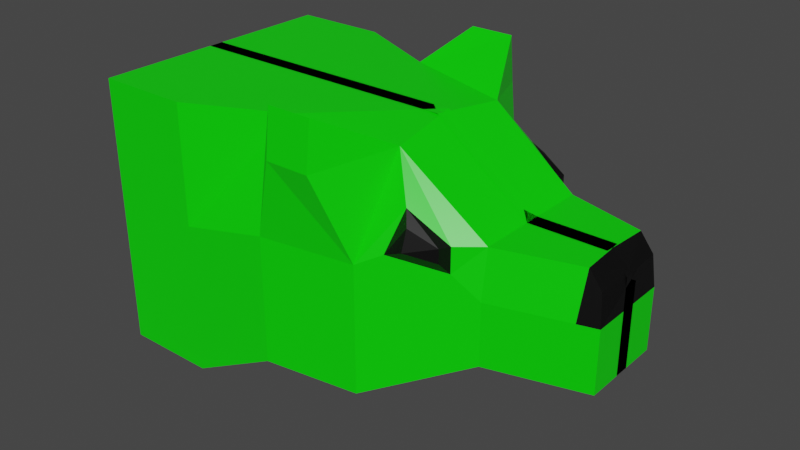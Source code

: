 # Source: wolf.blend  (saved by Blender 3.2.14; exported with 4.5.12 LTS)
import bpy
from mathutils import Matrix  # noqa: F401  (used for matrix-valued properties, if any)

bpy.ops.wm.read_factory_settings(use_empty=True)
scene = bpy.context.scene
scene.name = 'Scene'

# ---- collections
col_collection = bpy.data.collections.new('Collection'); scene.collection.children.link(col_collection)

# ---- materials (node trees are filled in below, after node groups)
mat_material = bpy.data.materials.new('Material')
mat_material.alpha_threshold = 0.0
mat_material.use_transparent_shadow = False
mat_material.line_color = (0.0, 0.0, 0.0, 1.0)
mat_material_001 = bpy.data.materials.new('Material.001')
mat_material_001.use_transparent_shadow = False

# ---- material node trees
mat_material.use_nodes = True; mat_material.node_tree.nodes.clear()
_N = mat_material.node_tree.nodes; _L = mat_material.node_tree.links
n0 = _N.new('ShaderNodeOutputMaterial'); n0.name = 'Material Output'; n0.location = (300, 300)
n1 = _N.new('ShaderNodeBsdfPrincipled'); n1.name = 'Principled BSDF'; n1.location = (10, 300)
n1.distribution = 'GGX'
n1.subsurface_method = 'RANDOM_WALK_SKIN'
n1.inputs[0].default_value = (0.001722, 0.8, 0.0, 1.0)
n1.inputs[2].default_value = 0.4
n1.inputs[3].default_value = 1.45
n1.inputs[27].default_value = (0.0, 0.0, 0.0, 1.0)
n1.inputs[28].default_value = 1.0
_L.new(n1.outputs[0], n0.inputs[0])
n0.is_active_output = True
mat_material_001.use_nodes = True; mat_material_001.node_tree.nodes.clear()
_N = mat_material_001.node_tree.nodes; _L = mat_material_001.node_tree.links
n0 = _N.new('ShaderNodeBsdfPrincipled'); n0.name = 'Principled BSDF'; n0.location = (10, 300)
n0.distribution = 'GGX'
n0.subsurface_method = 'RANDOM_WALK_SKIN'
n0.inputs[0].default_value = (0.0, 0.0, 0.0, 1.0)
n0.inputs[3].default_value = 1.45
n0.inputs[27].default_value = (0.0, 0.0, 0.0, 1.0)
n0.inputs[28].default_value = 1.0
n1 = _N.new('ShaderNodeOutputMaterial'); n1.name = 'Material Output'; n1.location = (300, 300)
_L.new(n0.outputs[0], n1.inputs[0])
n1.is_active_output = True

# ---- world
world_world = bpy.data.worlds.new('World'); scene.world = world_world
world_world.use_nodes = True; world_world.node_tree.nodes.clear()
_N = world_world.node_tree.nodes; _L = world_world.node_tree.links
n0 = _N.new('ShaderNodeOutputWorld'); n0.name = 'World Output'; n0.location = (300, 300)
n1 = _N.new('ShaderNodeBackground'); n1.name = 'Background'; n1.location = (10, 300)
n1.inputs[0].default_value = (0.05088, 0.05088, 0.05088, 1.0)
_L.new(n1.outputs[0], n0.inputs[0])
n0.is_active_output = True
world_world.color = (0.05088, 0.05088, 0.05088)
world_world.use_sun_shadow = False
world_world.sun_shadow_jitter_overblur = 0.0

# ---- meshes
me_cube = bpy.data.meshes.new('Cube')
me_cube.from_pydata([(-2.395, 0.9434, 1.0), (-2.395, 0.9434, -1.0), (1.016, 0.2897, 0.3545), (1.038, 0.3102, -0.3175), (-2.395, -0.05662, -1.0), (1.038, -0.05661, 0.3545), (1.038, -0.05661, -0.3175), (-2.395, -0.05662, 1.0), (-1.708, 0.9434, 1.0), (-1.022, 0.6267, 1.0), (-0.2731, 0.4875, 0.9439), (0.3517, 0.4513, 0.4772), (0.3517, 0.4993, -0.3175), (-0.335, 0.8415, -0.6412), (-1.022, 0.9434, -0.6412), (-1.708, 0.9434, -1.0), (-1.708, -0.05661, -1.0), (-1.022, -0.05661, -0.6412), (-0.335, -0.05661, -0.6412), (0.3517, -0.05661, -0.3175), (-1.708, -0.05661, 1.0), (-1.022, -0.05661, 1.0), (-0.335, -0.05661, 1.0), (0.3517, -0.05661, 0.4772), (-2.395, 0.9434, 0.1244), (1.038, 0.3102, 0.1293), (-2.395, -0.05662, 0.1244), (1.038, -0.05661, 0.1293), (-1.708, 0.9434, 0.1244), (-1.022, 0.9434, 0.2815), (-0.335, 0.8415, 0.2815), (0.3517, 0.4993, 0.1293), (-0.09471, 0.6431, 0.6576), (0.1867, 0.5815, 0.4747), (-0.17, 0.7593, 0.373), (0.1867, 0.5815, 0.294), (-0.03619, 0.7126, 0.5707), (0.1573, 0.6597, 0.4824), (-0.03851, 0.7573, 0.4266), (0.1573, 0.6597, 0.3832), (-0.8396, 0.9798, 1.206), (-0.5169, 0.9798, 1.206), (-0.8396, 1.018, 0.8686), (-0.5169, 1.018, 0.8686), (0.9211, 0.2897, 0.4772), (0.899, -0.05661, -0.3175), (0.899, -0.05661, 0.4772), (0.899, 0.3485, -0.3175), (0.899, 0.3485, 0.1293)], [], [(45, 47, 3, 6), (48, 44, 2, 25), (26, 7, 0, 24), (25, 2, 5, 27), (44, 46, 5, 2), (0, 7, 20, 8), (8, 20, 21, 9), (9, 21, 22, 10), (10, 22, 23, 11), (24, 0, 8, 28), (28, 8, 9, 29), (10, 30, 43, 41), (10, 11, 33, 32), (4, 1, 15, 16), (16, 15, 14, 17), (17, 14, 13, 18), (18, 13, 12, 19), (13, 30, 31, 12), (14, 29, 30, 13), (15, 28, 29, 14), (1, 24, 28, 15), (3, 25, 27, 6), (4, 26, 24, 1), (47, 48, 25, 3), (33, 35, 39, 37), (31, 30, 34, 35), (30, 10, 32, 34), (11, 31, 35, 33), (38, 36, 37, 39), (32, 33, 37, 36), (35, 34, 38, 39), (34, 32, 36, 38), (42, 40, 41, 43), (30, 29, 42, 43), (9, 10, 41, 40), (29, 9, 40, 42), (12, 31, 48, 47), (11, 23, 46, 44), (31, 11, 44, 48), (19, 12, 47, 45)])
me_cube.polygons.foreach_set('material_index', [0, 1, 0, 1, 1, 0, 0, 0, 0, 0, 0, 0, 0, 0, 0, 0, 0, 0, 0, 0, 0, 0, 0, 0, 1, 0, 0, 0, 1, 1, 1, 1, 0, 0, 0, 0, 0, 0, 0, 0])
_uv = me_cube.uv_layers.new(name='UVMap')
_uv.uv.foreach_set('vector', [0.25, 0.7399, 0.375, 0.7399, 0.375, 0.75, 0.25, 0.75, 0.5155, 0.7399, 0.625, 0.7399, 0.625, 0.75, 0.5155, 0.75, 0.5155, 0.375, 0.625, 0.375, 0.625, 0.5, 0.5155, 0.5, 0.5155, 0.75, 0.625, 0.75, 0.625, 0.875, 0.5155, 0.875, 0.625, 0.7399, 0.75, 0.7399, 0.75, 0.75, 0.625, 0.75, 0.625, 0.5, 0.75, 0.5, 0.75, 0.55, 0.625, 0.55, 0.625, 0.55, 0.75, 0.55, 0.75, 0.6, 0.625, 0.6, 0.625, 0.6, 0.75, 0.6, 0.75, 0.65, 0.625, 0.65, 0.625, 0.65, 0.75, 0.65, 0.75, 0.7, 0.625, 0.7, 0.5155, 0.5, 0.625, 0.5, 0.625, 0.55, 0.5155, 0.55, 0.5155, 0.55, 0.625, 0.55, 0.625, 0.6, 0.5155, 0.6, 0.625, 0.65, 0.5155, 0.65, 0.5155, 0.65, 0.625, 0.65, 0.625, 0.65, 0.625, 0.7, 0.625, 0.7, 0.625, 0.65, 0.25, 0.5, 0.375, 0.5, 0.375, 0.55, 0.25, 0.55, 0.25, 0.55, 0.375, 0.55, 0.375, 0.6, 0.25, 0.6, 0.25, 0.6, 0.375, 0.6, 0.375, 0.65, 0.25, 0.65, 0.25, 0.65, 0.375, 0.65, 0.375, 0.7, 0.25, 0.7, 0.375, 0.65, 0.5155, 0.65, 0.5155, 0.7, 0.375, 0.7, 0.375, 0.6, 0.5155, 0.6, 0.5155, 0.65, 0.375, 0.65, 0.375, 0.55, 0.5155, 0.55, 0.5155, 0.6, 0.375, 0.6, 0.375, 0.5, 0.5155, 0.5, 0.5155, 0.55, 0.375, 0.55, 0.375, 0.75, 0.5155, 0.75, 0.5155, 0.875, 0.375, 0.875, 0.375, 0.375, 0.5155, 0.375, 0.5155, 0.5, 0.375, 0.5, 0.375, 0.7399, 0.5155, 0.7399, 0.5155, 0.75, 0.375, 0.75, 0.625, 0.7, 0.5155, 0.7, 0.5155, 0.7, 0.625, 0.7, 0.5155, 0.7, 0.5155, 0.65, 0.5155, 0.65, 0.5155, 0.7, 0.5155, 0.65, 0.625, 0.65, 0.625, 0.65, 0.5155, 0.65, 0.625, 0.7, 0.5155, 0.7, 0.5155, 0.7, 0.625, 0.7, 0.5155, 0.65, 0.625, 0.65, 0.625, 0.7, 0.5155, 0.7, 0.625, 0.65, 0.625, 0.7, 0.625, 0.7, 0.625, 0.65, 0.5155, 0.7, 0.5155, 0.65, 0.5155, 0.65, 0.5155, 0.7, 0.5155, 0.65, 0.625, 0.65, 0.625, 0.65, 0.5155, 0.65, 0.5155, 0.6, 0.625, 0.6, 0.625, 0.65, 0.5155, 0.65, 0.5155, 0.65, 0.5155, 0.6, 0.5155, 0.6, 0.5155, 0.65, 0.625, 0.6, 0.625, 0.65, 0.625, 0.65, 0.625, 0.6, 0.5155, 0.6, 0.625, 0.6, 0.625, 0.6, 0.5155, 0.6, 0.375, 0.7, 0.5155, 0.7, 0.5155, 0.7399, 0.375, 0.7399, 0.625, 0.7, 0.75, 0.7, 0.75, 0.7399, 0.625, 0.7399, 0.5155, 0.7, 0.625, 0.7, 0.625, 0.7399, 0.5155, 0.7399, 0.25, 0.7, 0.375, 0.7, 0.375, 0.7399, 0.25, 0.7399])
me_cube.materials.append(mat_material)
me_cube.materials.append(mat_material_001)
me_cube.use_mirror_vertex_groups = False
me_cube.update()

# ---- objects
ob_cube = bpy.data.objects.new('Cube', me_cube)

# ---- transforms, parenting, visibility, modifiers, constraints
ob_cube.location = (0.0, 0.0, 0.0)
ob_cube.lock_rotations_4d = False
ob_cube.empty_display_type = 'ARROWS'
ob_cube.lineart.crease_threshold = 0.0
_m = ob_cube.modifiers.new('Mirror', 'MIRROR')
_m.use_axis = (False, True, False)

# ---- collection membership
col_collection.objects.link(ob_cube)

# ---- scene / render settings (as saved in the file)
scene.frame_start = 1; scene.frame_end = 250; scene.frame_set(1)
scene.render.engine = 'BLENDER_EEVEE_NEXT'
scene.cycles.sampling_pattern = 'TABULATED_SOBOL'
scene.cycles.use_light_tree = False
scene.view_settings.view_transform = 'Filmic'
bpy.context.view_layer.update()

# ---- added for rendering (the .blend has no active camera and no usable light): camera, sun
cam_auto = bpy.data.cameras.new('AutoCamera')
cam_auto.lens = 50.0
cam_auto.sensor_width = 36.0
cam_auto.clip_end = 1000.0
ob_auto_camera = bpy.data.objects.new('AutoCamera', cam_auto)
scene.collection.objects.link(ob_auto_camera)
ob_auto_camera.location = (3.54145, -5.06366, 3.47894)
ob_auto_camera.rotation_euler = (1.09748, -7.21219e-08, 0.694738)
scene.camera = ob_auto_camera
light_auto_sun = bpy.data.lights.new('AutoSun', 'SUN')
light_auto_sun.energy = 3.0
light_auto_sun.angle = 0.0523599
ob_auto_sun = bpy.data.objects.new('AutoSun', light_auto_sun)
scene.collection.objects.link(ob_auto_sun)
ob_auto_sun.rotation_euler = (0.872665, 0.174533, 0.523599)
bpy.context.view_layer.update()
